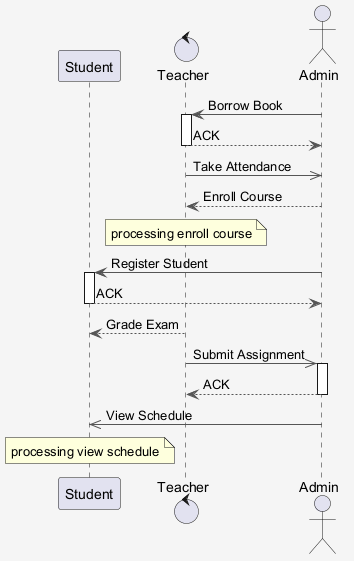

The diagram above was rendered by PlantUML. Its source (embedded in the PNG):
@startuml
skinparam shadowing false
skinparam backgroundColor #F5F5F5
skinparam ArrowColor #555555
participant "Student" as S
control "Teacher" as T
actor "Admin" as A
A -> T : Borrow Book
activate T
T --> A : ACK
deactivate T
T ->> A : Take Attendance
A --> T : Enroll Course
note over T : processing enroll course
A -> S : Register Student
activate S
S --> A : ACK
deactivate S
T --> S : Grade Exam
T ->> A : Submit Assignment
activate A
A --> T : ACK
deactivate A
A ->> S : View Schedule
note over S : processing view schedule
@enduml